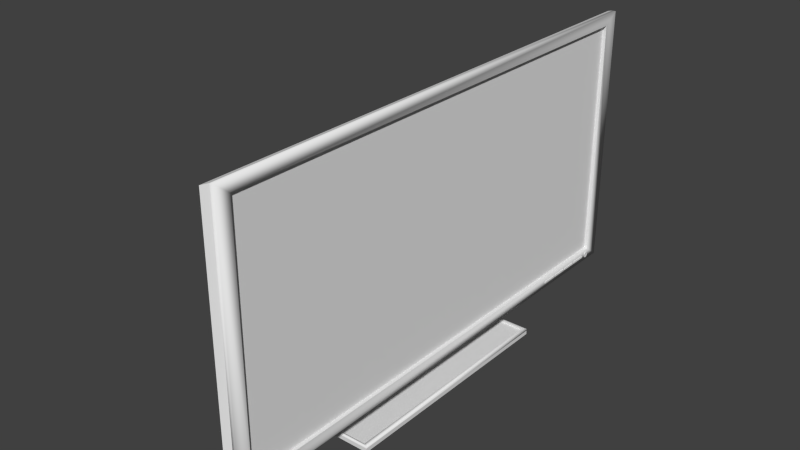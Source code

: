 # Source: screen2.blend  (saved by Blender 2.76.0; exported with 4.5.12 LTS)
import bpy
from mathutils import Matrix  # noqa: F401  (used for matrix-valued properties, if any)

bpy.ops.wm.read_factory_settings(use_empty=True)
scene = bpy.context.scene
scene.name = 'Scene'

# ---- collections
col_collection_1 = bpy.data.collections.new('Collection 1'); scene.collection.children.link(col_collection_1)

# ---- world
world_world = bpy.data.worlds.new('World'); scene.world = world_world
world_world.color = (0.05088, 0.05088, 0.05088)
world_world.use_sun_shadow = False
world_world.sun_shadow_jitter_overblur = 0.0
world_world.cycles.sampling_method = 'MANUAL'
world_world.cycles.sample_map_resolution = 256

# ---- meshes
me_plane = bpy.data.meshes.new('Plane')
me_plane.from_pydata([(0.03664, -1.0, 1.331), (0.03664, -1.0, 0.3314), (0.03664, 1.0, 1.331), (0.03664, 1.0, 0.3314), (0.06008, -1.0, 1.331), (0.06008, -1.0, 0.3314), (0.06008, 1.0, 1.331), (0.06008, 1.0, 0.3314), (0.03444, 1.073, 1.368), (0.03444, -1.073, 1.368), (0.03444, -1.073, 0.2948), (0.03444, 1.073, 0.2948), (0.06214, 1.059, 1.378), (0.06214, -1.059, 1.378), (0.06214, -1.059, 0.285), (0.06214, 1.059, 0.285), (0.07505, 1.0, 1.331), (0.07505, -1.0, 1.331), (0.07505, -1.0, 0.3314), (0.07505, 1.0, 0.3314), (0.07739, 1.059, 1.378), (0.07739, 1.059, 0.285), (0.07739, -1.059, 1.378), (0.07739, -1.059, 0.285), (0.03664, 0.1035, 0.8557), (0.03664, -0.1035, 0.8557), (0.03664, -0.1035, 0.7498), (0.03664, 0.1035, 0.7498), (-0.2028, 0.07613, 0.6871), (-0.2028, -0.07613, 0.6871), (-0.1091, -0.07613, 0.6528), (-0.1091, 0.07613, 0.6528), (-0.2028, 0.07613, 0.1614), (-0.2028, -0.07613, 0.1614), (-0.1091, -0.07613, 0.1614), (-0.1091, 0.07613, 0.1614), (-0.25, 0.188, 0.1532), (-0.25, -0.188, 0.1532), (-0.06201, -0.188, 0.1532), (-0.06201, 0.188, 0.1532), (-0.4001, 0.4881, 0.1644), (-0.4001, -0.4881, 0.1644), (0.08808, -0.4881, 0.1644), (0.08808, 0.4881, 0.1644), (-0.4001, 0.4881, 0.1502), (-0.4001, -0.4881, 0.1502), (0.08808, -0.4881, 0.1502), (0.08808, 0.4881, 0.1502), (-0.418, 0.4982, 0.1657), (-0.418, -0.4982, 0.1657), (0.1061, -0.4982, 0.1657), (0.1061, 0.4982, 0.1657), (-0.418, 0.4982, 0.1489), (-0.418, -0.4982, 0.1489), (0.1061, -0.4982, 0.1489), (0.1061, 0.4982, 0.1489), (-0.4001, 0.4881, 0.1724), (-0.4001, -0.4881, 0.1724), (0.08808, -0.4881, 0.1724), (0.08808, 0.4881, 0.1724), (0.1061, -0.4982, 0.1737), (-0.418, -0.4982, 0.1737), (-0.418, 0.4982, 0.1737), (0.1061, 0.4982, 0.1737), (0.07742, 0.9713, 0.3081), (0.07742, 0.9715, 0.3058), (0.07742, 0.9721, 0.3036), (0.07742, 0.973, 0.3016), (0.07742, 0.9743, 0.2997), (0.07742, 0.9758, 0.2981), (0.07742, 0.9776, 0.2968), (0.07742, 0.9797, 0.2958), (0.07742, 0.9818, 0.2951), (0.07742, 0.984, 0.2948), (0.07742, 0.9863, 0.2949), (0.07742, 0.9885, 0.2954), (0.07742, 0.9906, 0.2962), (0.07742, 0.9925, 0.2974), (0.07742, 0.9942, 0.2989), (0.07742, 0.9956, 0.3006), (0.07742, 0.9967, 0.3026), (0.07742, 0.9974, 0.3047), (0.07742, 0.9978, 0.3069), (0.07742, 0.9978, 0.3092), (0.07742, 0.9974, 0.3114), (0.07742, 0.9967, 0.3135), (0.07742, 0.9956, 0.3155), (0.07742, 0.9942, 0.3172), (0.07742, 0.9925, 0.3187), (0.07742, 0.9906, 0.3199), (0.07742, 0.9885, 0.3207), (0.07742, 0.9863, 0.3212), (0.07742, 0.984, 0.3213), (0.07742, 0.9818, 0.321), (0.07742, 0.9797, 0.3204), (0.07742, 0.9776, 0.3194), (0.07742, 0.9758, 0.318), (0.07742, 0.9743, 0.3164), (0.07742, 0.973, 0.3145), (0.07742, 0.9721, 0.3125), (0.07742, 0.9715, 0.3103), (0.0792, 0.9713, 0.3081), (0.0792, 0.9715, 0.3058), (0.0792, 0.9721, 0.3036), (0.0792, 0.973, 0.3016), (0.0792, 0.9743, 0.2997), (0.0792, 0.9758, 0.2981), (0.0792, 0.9776, 0.2968), (0.0792, 0.9797, 0.2958), (0.0792, 0.9818, 0.2951), (0.0792, 0.984, 0.2948), (0.0792, 0.9863, 0.2949), (0.0792, 0.9885, 0.2954), (0.0792, 0.9906, 0.2962), (0.0792, 0.9925, 0.2974), (0.0792, 0.9942, 0.2989), (0.0792, 0.9956, 0.3006), (0.0792, 0.9967, 0.3026), (0.0792, 0.9974, 0.3047), (0.0792, 0.9978, 0.3069), (0.0792, 0.9978, 0.3092), (0.0792, 0.9974, 0.3114), (0.0792, 0.9967, 0.3135), (0.0792, 0.9956, 0.3155), (0.0792, 0.9942, 0.3172), (0.0792, 0.9925, 0.3187), (0.0792, 0.9906, 0.3199), (0.0792, 0.9885, 0.3207), (0.0792, 0.9863, 0.3212), (0.0792, 0.984, 0.3213), (0.0792, 0.9818, 0.321), (0.0792, 0.9797, 0.3204), (0.0792, 0.9776, 0.3194), (0.0792, 0.9758, 0.318), (0.0792, 0.9743, 0.3164), (0.0792, 0.973, 0.3145), (0.0792, 0.9721, 0.3125), (0.0792, 0.9715, 0.3103), (-0.2197, 0.0, 0.6871), (-0.156, -0.1035, 0.6699), (-0.0923, 0.0, 0.6528), (-0.156, 0.1035, 0.6699), (-0.2197, 0.0, 0.1614), (-0.156, -0.1035, 0.1614), (-0.0923, 0.0, 0.1614), (-0.156, 0.1035, 0.1614), (-0.1091, 0.07613, 0.4071), (-0.2028, 0.07613, 0.4242), (-0.2028, -0.07613, 0.4242), (-0.1091, -0.07613, 0.4071), (-0.2197, 0.0, 0.4242), (-0.0923, 0.0, 0.4071), (-0.156, -0.1035, 0.4156), (-0.156, 0.1035, 0.4156), (0.07795, 0.9755, 0.3065), (0.07795, 0.9753, 0.3081), (0.07795, 0.9758, 0.305), (0.07795, 0.9765, 0.3035), (0.07795, 0.9774, 0.3022), (0.07795, 0.9785, 0.3011), (0.07795, 0.9797, 0.3002), (0.07795, 0.9811, 0.2995), (0.07795, 0.9826, 0.299), (0.07795, 0.9842, 0.2988), (0.07795, 0.9858, 0.2989), (0.07795, 0.9873, 0.2992), (0.07795, 0.9888, 0.2998), (0.07795, 0.9901, 0.3006), (0.07795, 0.9913, 0.3016), (0.07795, 0.9923, 0.3029), (0.07795, 0.9931, 0.3042), (0.07795, 0.9936, 0.3057), (0.07795, 0.9939, 0.3073), (0.07795, 0.9939, 0.3089), (0.07795, 0.9936, 0.3104), (0.07795, 0.9931, 0.3119), (0.07795, 0.9923, 0.3133), (0.07795, 0.9913, 0.3145), (0.07795, 0.9901, 0.3155), (0.07795, 0.9888, 0.3164), (0.07795, 0.9873, 0.3169), (0.07795, 0.9858, 0.3173), (0.07795, 0.9842, 0.3173), (0.07795, 0.9826, 0.3171), (0.07795, 0.9811, 0.3167), (0.07795, 0.9797, 0.316), (0.07795, 0.9785, 0.315), (0.07795, 0.9774, 0.3139), (0.07795, 0.9765, 0.3126), (0.07795, 0.9758, 0.3112), (0.07795, 0.9755, 0.3096), (0.06443, 0.8884, 0.3122), (0.06443, 0.8884, 0.3042), (0.06443, 0.9538, 0.3122), (0.06443, 0.9538, 0.3042), (0.07882, 0.9538, 0.3122), (0.07882, 0.8884, 0.3122), (0.07882, 0.8884, 0.3042), (0.07882, 0.9538, 0.3042), (0.06443, 0.8136, 0.3122), (0.06443, 0.8136, 0.3042), (0.06443, 0.8789, 0.3122), (0.06443, 0.8789, 0.3042), (0.07882, 0.8789, 0.3122), (0.07882, 0.8136, 0.3122), (0.07882, 0.8136, 0.3042), (0.07882, 0.8789, 0.3042), (0.06443, 0.7399, 0.3122), (0.06443, 0.7399, 0.3042), (0.06443, 0.8052, 0.3122), (0.06443, 0.8052, 0.3042), (0.07882, 0.8052, 0.3122), (0.07882, 0.7399, 0.3122), (0.07882, 0.7399, 0.3042), (0.07882, 0.8052, 0.3042), (0.06443, 0.6651, 0.3122), (0.06443, 0.6651, 0.3042), (0.06443, 0.7304, 0.3122), (0.06443, 0.7304, 0.3042), (0.07882, 0.7304, 0.3122), (0.07882, 0.6651, 0.3122), (0.07882, 0.6651, 0.3042), (0.07882, 0.7304, 0.3042)], [], [(19, 18, 23, 21), (5, 4, 17, 18), (18, 17, 22, 23), (17, 16, 20, 22), (3, 1, 26, 27), (16, 19, 21, 20), (4, 5, 7, 6), (2, 0, 9, 8), (12, 13, 22, 20), (1, 3, 11, 10), (10, 11, 15, 14), (8, 9, 13, 12), (11, 8, 12, 15), (9, 10, 14, 13), (3, 2, 8, 11), (0, 1, 10, 9), (6, 7, 19, 16), (14, 15, 21, 23), (15, 12, 20, 21), (13, 14, 23, 22), (7, 5, 18, 19), (4, 6, 16, 17), (27, 26, 30, 140, 31), (0, 2, 24, 25), (2, 3, 27, 24), (1, 0, 25, 26), (151, 144, 35, 146, 31, 140), (25, 24, 28, 138, 29), (24, 27, 31, 141, 28), (26, 25, 29, 139, 30), (33, 142, 32, 40, 41), (147, 32, 142, 150, 138, 28), (150, 142, 33, 148, 29, 138), (36, 39, 38, 37), (39, 36, 44, 47), (35, 144, 34, 42, 43), (36, 37, 45, 44), (44, 45, 53, 52), (46, 47, 55, 54), (49, 50, 60, 61), (51, 48, 62, 63), (37, 38, 46, 45), (32, 145, 35, 43, 40), (34, 143, 33, 41, 42), (38, 39, 47, 46), (51, 50, 54, 55), (49, 48, 52, 53), (48, 51, 55, 52), (50, 49, 53, 54), (42, 41, 57, 58), (40, 43, 59, 56), (47, 44, 52, 55), (45, 46, 54, 53), (58, 57, 61, 60), (56, 59, 63, 62), (59, 58, 60, 63), (57, 56, 62, 61), (43, 42, 58, 59), (41, 40, 56, 57), (50, 51, 63, 60), (48, 49, 61, 62), (65, 64, 100, 99, 98, 97, 96, 95, 94, 93, 92, 91, 90, 89, 88, 87, 86, 85, 84, 83, 82, 81, 80, 79, 78, 77, 76, 75, 74, 73, 72, 71, 70, 69, 68, 67, 66), (128, 129, 182, 181), (84, 85, 122, 121), (71, 72, 109, 108), (98, 99, 136, 135), (85, 86, 123, 122), (72, 73, 110, 109), (99, 100, 137, 136), (86, 87, 124, 123), (73, 74, 111, 110), (100, 64, 101, 137), (87, 88, 125, 124), (74, 75, 112, 111), (88, 89, 126, 125), (75, 76, 113, 112), (89, 90, 127, 126), (76, 77, 114, 113), (90, 91, 128, 127), (77, 78, 115, 114), (64, 65, 102, 101), (91, 92, 129, 128), (78, 79, 116, 115), (65, 66, 103, 102), (92, 93, 130, 129), (79, 80, 117, 116), (66, 67, 104, 103), (93, 94, 131, 130), (80, 81, 118, 117), (67, 68, 105, 104), (94, 95, 132, 131), (81, 82, 119, 118), (68, 69, 106, 105), (95, 96, 133, 132), (82, 83, 120, 119), (69, 70, 107, 106), (96, 97, 134, 133), (83, 84, 121, 120), (70, 71, 108, 107), (97, 98, 135, 134), (153, 145, 32, 147, 28, 141), (149, 34, 144, 151, 140, 30), (148, 33, 143, 152, 139, 29), (146, 35, 145, 153, 141, 31), (152, 143, 34, 149, 30, 139), (154, 156, 157, 158, 159, 160, 161, 162, 163, 164, 165, 166, 167, 168, 169, 170, 171, 172, 173, 174, 175, 176, 177, 178, 179, 180, 181, 182, 183, 184, 185, 186, 187, 188, 189, 190, 155), (115, 116, 169, 168), (102, 103, 156, 154), (129, 130, 183, 182), (116, 117, 170, 169), (103, 104, 157, 156), (130, 131, 184, 183), (117, 118, 171, 170), (104, 105, 158, 157), (131, 132, 185, 184), (118, 119, 172, 171), (105, 106, 159, 158), (132, 133, 186, 185), (119, 120, 173, 172), (106, 107, 160, 159), (133, 134, 187, 186), (120, 121, 174, 173), (107, 108, 161, 160), (134, 135, 188, 187), (121, 122, 175, 174), (108, 109, 162, 161), (135, 136, 189, 188), (122, 123, 176, 175), (109, 110, 163, 162), (136, 137, 190, 189), (123, 124, 177, 176), (110, 111, 164, 163), (137, 101, 155, 190), (124, 125, 178, 177), (111, 112, 165, 164), (125, 126, 179, 178), (112, 113, 166, 165), (126, 127, 180, 179), (113, 114, 167, 166), (127, 128, 181, 180), (114, 115, 168, 167), (101, 102, 154, 155), (191, 193, 194, 192), (196, 197, 198, 195), (194, 193, 195, 198), (191, 192, 197, 196), (192, 194, 198, 197), (193, 191, 196, 195), (199, 201, 202, 200), (204, 205, 206, 203), (202, 201, 203, 206), (199, 200, 205, 204), (200, 202, 206, 205), (201, 199, 204, 203), (207, 209, 210, 208), (212, 213, 214, 211), (210, 209, 211, 214), (207, 208, 213, 212), (208, 210, 214, 213), (209, 207, 212, 211), (215, 217, 218, 216), (220, 221, 222, 219), (218, 217, 219, 222), (215, 216, 221, 220), (216, 218, 222, 221), (217, 215, 220, 219)])
me_plane.polygons.foreach_set('use_smooth', [1, 0, 1, 1, 0, 1, 0, 0, 1, 0, 0, 0, 0, 0, 0, 0, 0, 1, 1, 1, 0, 0, 0, 0, 0, 0, 0, 0, 0, 0, 0, 1, 1, 0, 0, 0, 0, 0, 0, 1, 1, 0, 0, 0, 0, 0, 0, 0, 0, 0, 0, 0, 0, 1, 1, 1, 1, 0, 0, 1, 1, 1, 1, 1, 1, 1, 1, 1, 1, 1, 1, 1, 1, 1, 1, 1, 1, 1, 1, 1, 1, 1, 1, 1, 1, 1, 1, 1, 1, 1, 1, 1, 1, 1, 1, 1, 1, 1, 1, 1, 1, 1, 1, 1, 1, 1, 1, 1, 1, 1, 1, 1, 1, 1, 1, 1, 1, 1, 1, 1, 1, 1, 1, 1, 1, 1, 1, 1, 1, 1, 1, 1, 1, 1, 1, 1, 1, 1, 1, 1, 1, 1, 0, 0, 0, 0, 0, 0, 0, 0, 0, 0, 0, 0, 0, 0, 0, 0, 0, 0, 0, 0, 0, 0, 0, 0])
me_plane.use_remesh_preserve_volume = False
me_plane.use_remesh_preserve_attributes = False
me_plane.use_mirror_vertex_groups = False
me_plane.update()

# ---- objects
ob_plane = bpy.data.objects.new('Plane', me_plane)

# ---- transforms, parenting, visibility, modifiers, constraints
ob_plane.location = (1.0, -0.3985, 0.4269)
ob_plane.lineart.crease_threshold = 0.0

# ---- collection membership
col_collection_1.objects.link(ob_plane)

# ---- scene / render settings (as saved in the file)
scene.frame_start = 1; scene.frame_end = 250; scene.frame_set(1)
scene.render.engine = 'BLENDER_EEVEE_NEXT'
scene.render.resolution_percentage = 50
scene.render.dither_intensity = 0.0
scene.cycles.use_denoising = False
scene.cycles.samples = 10
scene.cycles.sampling_pattern = 'TABULATED_SOBOL'
scene.cycles.light_sampling_threshold = 0.0
scene.cycles.use_adaptive_sampling = False
scene.cycles.use_light_tree = False
scene.cycles.blur_glossy = 0.0
scene.cycles.pixel_filter_type = 'GAUSSIAN'
scene.cycles.sample_clamp_indirect = 0.0
scene.view_settings.view_transform = 'Standard'
bpy.context.view_layer.update()

# ---- added for rendering (the .blend has no active camera and no usable light): camera, sun
cam_auto = bpy.data.cameras.new('AutoCamera')
cam_auto.lens = 50.0
cam_auto.sensor_width = 36.0
cam_auto.clip_end = 1000.0
ob_auto_camera = bpy.data.objects.new('AutoCamera', cam_auto)
scene.collection.objects.link(ob_auto_camera)
ob_auto_camera.location = (3.18314, -3.20546, 3.06157)
ob_auto_camera.rotation_euler = (1.09748, -7.21219e-08, 0.694738)
scene.camera = ob_auto_camera
light_auto_sun = bpy.data.lights.new('AutoSun', 'SUN')
light_auto_sun.energy = 3.0
light_auto_sun.angle = 0.0523599
ob_auto_sun = bpy.data.objects.new('AutoSun', light_auto_sun)
scene.collection.objects.link(ob_auto_sun)
ob_auto_sun.rotation_euler = (0.872665, 0.174533, 0.523599)
bpy.context.view_layer.update()
